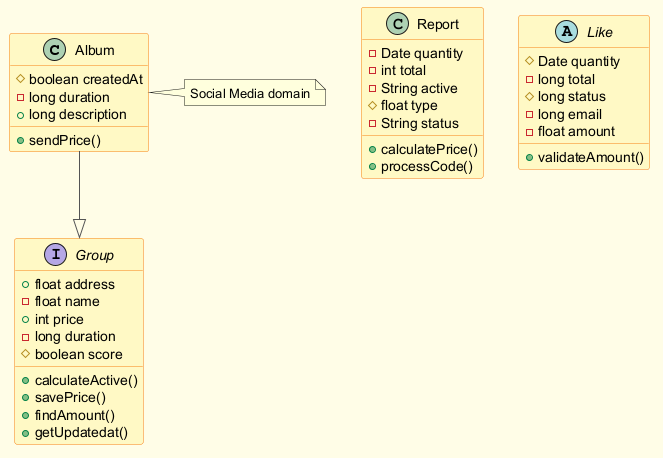

The diagram above was rendered by PlantUML. Its source (embedded in the PNG):
@startuml
skinparam backgroundColor #FFFDE7
skinparam classBackgroundColor #FFF9C4
skinparam classBorderColor #F57F17
skinparam ArrowColor #555555
class Album {
  #boolean createdAt
  -long duration
  +long description
  +sendPrice()
}
class Report {
  -Date quantity
  -int total
  -String active
  #float type
  -String status
  +calculatePrice()
  +processCode()
}
abstract class Like {
  #Date quantity
  -long total
  #long status
  -long email
  -float amount
  +validateAmount()
}
interface Group {
  +float address
  -float name
  +int price
  -long duration
  #boolean score
  +calculateActive()
  +savePrice()
  +findAmount()
  +getUpdatedat()
}
Album --|> Group
note right of Album : Social Media domain
@enduml